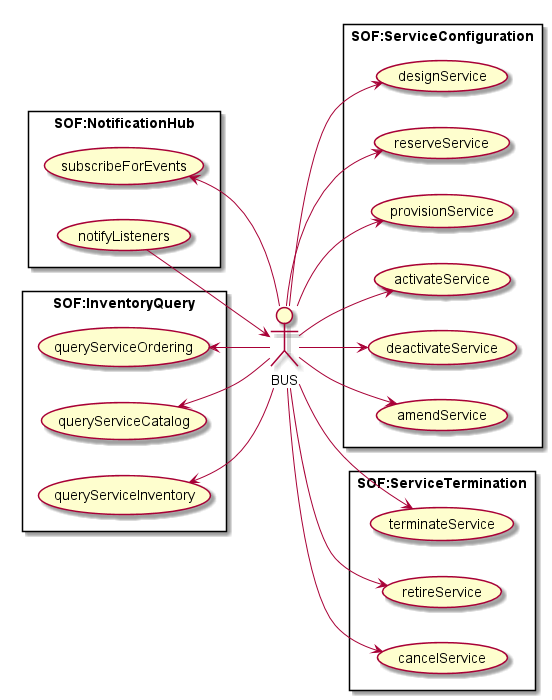

The diagram above was rendered by PlantUML. Its source (embedded in the PNG):
@startuml

actor BUS

rectangle SOF:NotificationHub {
    usecase subscribeForEvents
    usecase notifyListeners
}

rectangle SOF:ServiceConfiguration {
    left to right direction
    usecase designService
    usecase reserveService
    usecase provisionService
    usecase activateService
    usecase deactivateService
    usecase amendService
}

rectangle SOF:ServiceTermination {
    left to right direction
    usecase terminateService
    usecase retireService
    usecase cancelService
}

rectangle SOF:InventoryQuery {
    usecase queryServiceInventory
    usecase queryServiceCatalog
    usecase queryServiceOrdering
}

BUS <-up- notifyListeners
BUS -up-> subscribeForEvents
BUS -up-> queryServiceInventory
BUS -up-> queryServiceCatalog
BUS -up-> queryServiceOrdering

BUS -down-> designService
BUS -down-> reserveService
BUS -down-> provisionService
BUS -down-> activateService
BUS -down-> deactivateService
BUS -down-> amendService
BUS -down-> terminateService
BUS -down-> retireService
BUS -down-> cancelService

@enduml